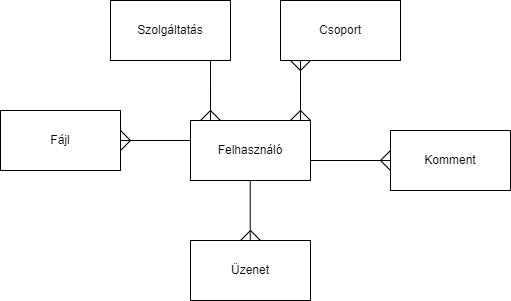

The diagram above was exported from draw.io. Its source (the exported page's mxGraphModel, read from the mxfile embedded in the PNG):
<mxGraphModel dx="796" dy="438" grid="1" gridSize="10" guides="1" tooltips="1" connect="1" arrows="1" fold="1" page="1" pageScale="1" pageWidth="827" pageHeight="1169" math="0" shadow="0">
  <root>
    <mxCell id="0" />
    <mxCell id="1" parent="0" />
    <mxCell id="LeRrdOMi0Wd7U2ptElcA-1" value="Felhasználó" style="rounded=0;whiteSpace=wrap;html=1;" vertex="1" parent="1">
      <mxGeometry x="350" y="360" width="120" height="60" as="geometry" />
    </mxCell>
    <mxCell id="LeRrdOMi0Wd7U2ptElcA-2" value="Csoport" style="rounded=0;whiteSpace=wrap;html=1;" vertex="1" parent="1">
      <mxGeometry x="440" y="240" width="120" height="60" as="geometry" />
    </mxCell>
    <mxCell id="LeRrdOMi0Wd7U2ptElcA-3" value="Fájl" style="rounded=0;whiteSpace=wrap;html=1;" vertex="1" parent="1">
      <mxGeometry x="160" y="350" width="120" height="60" as="geometry" />
    </mxCell>
    <mxCell id="LeRrdOMi0Wd7U2ptElcA-4" value="Komment" style="rounded=0;whiteSpace=wrap;html=1;" vertex="1" parent="1">
      <mxGeometry x="550" y="370" width="120" height="60" as="geometry" />
    </mxCell>
    <mxCell id="LeRrdOMi0Wd7U2ptElcA-5" value="Üzenet" style="rounded=0;whiteSpace=wrap;html=1;" vertex="1" parent="1">
      <mxGeometry x="350" y="480" width="120" height="60" as="geometry" />
    </mxCell>
    <mxCell id="LeRrdOMi0Wd7U2ptElcA-6" value="Szolgáltatás" style="rounded=0;whiteSpace=wrap;html=1;" vertex="1" parent="1">
      <mxGeometry x="270" y="240" width="120" height="60" as="geometry" />
    </mxCell>
    <mxCell id="LeRrdOMi0Wd7U2ptElcA-7" value="" style="endArrow=none;html=1;rounded=0;exitX=0.167;exitY=0;exitDx=0;exitDy=0;exitPerimeter=0;" edge="1" parent="1" source="LeRrdOMi0Wd7U2ptElcA-1">
      <mxGeometry width="50" height="50" relative="1" as="geometry">
        <mxPoint x="370" y="350" as="sourcePoint" />
        <mxPoint x="370" y="300" as="targetPoint" />
      </mxGeometry>
    </mxCell>
    <mxCell id="LeRrdOMi0Wd7U2ptElcA-8" value="" style="endArrow=none;html=1;rounded=0;exitX=0.167;exitY=0;exitDx=0;exitDy=0;exitPerimeter=0;" edge="1" parent="1">
      <mxGeometry width="50" height="50" relative="1" as="geometry">
        <mxPoint x="460" y="360" as="sourcePoint" />
        <mxPoint x="460" y="300" as="targetPoint" />
      </mxGeometry>
    </mxCell>
    <mxCell id="LeRrdOMi0Wd7U2ptElcA-9" value="" style="endArrow=none;html=1;rounded=0;exitX=0.167;exitY=0;exitDx=0;exitDy=0;exitPerimeter=0;" edge="1" parent="1">
      <mxGeometry width="50" height="50" relative="1" as="geometry">
        <mxPoint x="409.71" y="480" as="sourcePoint" />
        <mxPoint x="409.71" y="420" as="targetPoint" />
      </mxGeometry>
    </mxCell>
    <mxCell id="LeRrdOMi0Wd7U2ptElcA-10" value="" style="endArrow=none;html=1;rounded=0;" edge="1" parent="1">
      <mxGeometry width="50" height="50" relative="1" as="geometry">
        <mxPoint x="280" y="380" as="sourcePoint" />
        <mxPoint x="349.43" y="380" as="targetPoint" />
      </mxGeometry>
    </mxCell>
    <mxCell id="LeRrdOMi0Wd7U2ptElcA-11" value="" style="endArrow=none;html=1;rounded=0;exitX=0.167;exitY=0;exitDx=0;exitDy=0;exitPerimeter=0;" edge="1" parent="1">
      <mxGeometry width="50" height="50" relative="1" as="geometry">
        <mxPoint x="470" y="400" as="sourcePoint" />
        <mxPoint x="550" y="400" as="targetPoint" />
      </mxGeometry>
    </mxCell>
    <mxCell id="LeRrdOMi0Wd7U2ptElcA-12" value="" style="endArrow=none;html=1;rounded=0;" edge="1" parent="1">
      <mxGeometry width="50" height="50" relative="1" as="geometry">
        <mxPoint x="280" y="370" as="sourcePoint" />
        <mxPoint x="280" y="390" as="targetPoint" />
        <Array as="points">
          <mxPoint x="290" y="380" />
        </Array>
      </mxGeometry>
    </mxCell>
    <mxCell id="LeRrdOMi0Wd7U2ptElcA-13" value="" style="endArrow=none;html=1;rounded=0;" edge="1" parent="1">
      <mxGeometry width="50" height="50" relative="1" as="geometry">
        <mxPoint x="550" y="390" as="sourcePoint" />
        <mxPoint x="550" y="410" as="targetPoint" />
        <Array as="points">
          <mxPoint x="540" y="400" />
        </Array>
      </mxGeometry>
    </mxCell>
    <mxCell id="LeRrdOMi0Wd7U2ptElcA-14" value="" style="endArrow=none;html=1;rounded=0;" edge="1" parent="1">
      <mxGeometry width="50" height="50" relative="1" as="geometry">
        <mxPoint x="360" y="360" as="sourcePoint" />
        <mxPoint x="380" y="360" as="targetPoint" />
        <Array as="points">
          <mxPoint x="370" y="350" />
        </Array>
      </mxGeometry>
    </mxCell>
    <mxCell id="LeRrdOMi0Wd7U2ptElcA-15" value="" style="endArrow=none;html=1;rounded=0;" edge="1" parent="1">
      <mxGeometry width="50" height="50" relative="1" as="geometry">
        <mxPoint x="450" y="360" as="sourcePoint" />
        <mxPoint x="470" y="360" as="targetPoint" />
        <Array as="points">
          <mxPoint x="460" y="350" />
        </Array>
      </mxGeometry>
    </mxCell>
    <mxCell id="LeRrdOMi0Wd7U2ptElcA-16" value="" style="endArrow=none;html=1;rounded=0;" edge="1" parent="1">
      <mxGeometry width="50" height="50" relative="1" as="geometry">
        <mxPoint x="400" y="480" as="sourcePoint" />
        <mxPoint x="420" y="480" as="targetPoint" />
        <Array as="points">
          <mxPoint x="410" y="470" />
        </Array>
      </mxGeometry>
    </mxCell>
    <mxCell id="LeRrdOMi0Wd7U2ptElcA-17" value="" style="endArrow=none;html=1;rounded=0;" edge="1" parent="1">
      <mxGeometry width="50" height="50" relative="1" as="geometry">
        <mxPoint x="450" y="300" as="sourcePoint" />
        <mxPoint x="470" y="300" as="targetPoint" />
        <Array as="points">
          <mxPoint x="460" y="310" />
        </Array>
      </mxGeometry>
    </mxCell>
  </root>
</mxGraphModel>